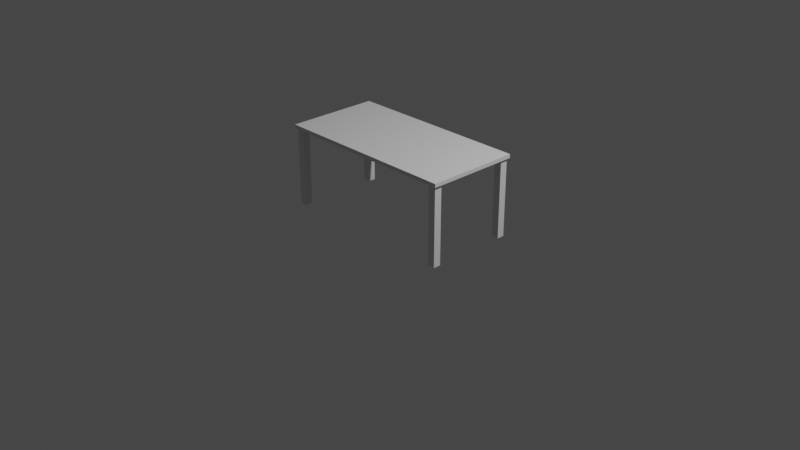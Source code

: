 # Source: table.blend  (saved by Blender 2.82.7; exported with 4.5.12 LTS)
import bpy
from mathutils import Matrix  # noqa: F401  (used for matrix-valued properties, if any)

bpy.ops.wm.read_factory_settings(use_empty=True)
scene = bpy.context.scene
scene.name = 'Scene'

# ---- collections
col_collection = bpy.data.collections.new('Collection'); scene.collection.children.link(col_collection)

# ---- materials (node trees are filled in below, after node groups)
mat_material = bpy.data.materials.new('Material')
mat_material.alpha_threshold = 0.0
mat_material.use_transparent_shadow = False
mat_material.line_color = (0.0, 0.0, 0.0, 1.0)

# ---- material node trees
mat_material.use_nodes = True; mat_material.node_tree.nodes.clear()
_N = mat_material.node_tree.nodes; _L = mat_material.node_tree.links
n0 = _N.new('ShaderNodeOutputMaterial'); n0.name = 'Material Output'; n0.location = (300, 300)
n1 = _N.new('ShaderNodeBsdfPrincipled'); n1.name = 'Principled BSDF'; n1.location = (10, 300)
n1.distribution = 'GGX'
n1.subsurface_method = 'BURLEY'
n1.inputs[2].default_value = 0.4
n1.inputs[3].default_value = 1.45
n1.inputs[27].default_value = (0.0, 0.0, 0.0, 1.0)
n1.inputs[28].default_value = 1.0
_L.new(n1.outputs[0], n0.inputs[0])
n0.is_active_output = True

# ---- world
world_world = bpy.data.worlds.new('World'); scene.world = world_world
world_world.use_nodes = True; world_world.node_tree.nodes.clear()
_N = world_world.node_tree.nodes; _L = world_world.node_tree.links
n0 = _N.new('ShaderNodeOutputWorld'); n0.name = 'World Output'; n0.location = (300, 300)
n1 = _N.new('ShaderNodeBackground'); n1.name = 'Background'; n1.location = (10, 300)
n1.inputs[0].default_value = (0.05088, 0.05088, 0.05088, 1.0)
_L.new(n1.outputs[0], n0.inputs[0])
n0.is_active_output = True
world_world.color = (0.05088, 0.05088, 0.05088)
world_world.use_sun_shadow = False
world_world.sun_shadow_jitter_overblur = 0.0

# ---- cameras
cam_camera = bpy.data.cameras.new('Camera')
cam_camera.clip_end = 100.0
cam_camera.ortho_scale = 7.314

# ---- lights
light_light = bpy.data.lights.new('Light', 'POINT')
light_light.transmission_factor = 0.0
light_light.energy = 1000.0
light_light.shadow_soft_size = 0.1
light_light.shadow_maximum_resolution = 0.006
light_light.use_absolute_resolution = True

# ---- meshes
me_cube = bpy.data.meshes.new('Cube')
me_cube.from_pydata([(1.0, 1.0, 1.0), (1.0, 1.0, -1.0), (1.0, -1.0, 1.0), (1.0, -1.0, -1.0), (-1.0, 1.0, 1.0), (-1.0, 1.0, -1.0), (-1.0, -1.0, 1.0), (-1.0, -1.0, -1.0)], [], [(0, 4, 6, 2), (3, 2, 6, 7), (7, 6, 4, 5), (5, 1, 3, 7), (1, 0, 2, 3), (5, 4, 0, 1)])
_uv = me_cube.uv_layers.new(name='UVMap')
_uv.uv.foreach_set('vector', [0.625, 0.5, 0.875, 0.5, 0.875, 0.75, 0.625, 0.75, 0.375, 0.75, 0.625, 0.75, 0.625, 1.0, 0.375, 1.0, 0.375, 0.0, 0.625, 0.0, 0.625, 0.25, 0.375, 0.25, 0.125, 0.5, 0.375, 0.5, 0.375, 0.75, 0.125, 0.75, 0.375, 0.5, 0.625, 0.5, 0.625, 0.75, 0.375, 0.75, 0.375, 0.25, 0.625, 0.25, 0.625, 0.5, 0.375, 0.5])
me_cube.materials.append(mat_material)
me_cube.use_remesh_preserve_volume = False
me_cube.use_remesh_preserve_attributes = False
me_cube.use_mirror_vertex_groups = False
me_cube.update()
me_cube_001 = bpy.data.meshes.new('Cube.001')
me_cube_001.from_pydata([(-1.0, -1.0, -1.0), (-1.0, -1.0, 1.0), (-1.0, 1.0, -1.0), (-1.0, 1.0, 1.0), (1.0, -1.0, -1.0), (1.0, -1.0, 1.0), (1.0, 1.0, -1.0), (1.0, 1.0, 1.0)], [], [(0, 1, 3, 2), (2, 3, 7, 6), (6, 7, 5, 4), (4, 5, 1, 0), (2, 6, 4, 0), (7, 3, 1, 5)])
_uv = me_cube_001.uv_layers.new(name='UVMap')
_uv.uv.foreach_set('vector', [0.375, 0.0, 0.625, 0.0, 0.625, 0.25, 0.375, 0.25, 0.375, 0.25, 0.625, 0.25, 0.625, 0.5, 0.375, 0.5, 0.375, 0.5, 0.625, 0.5, 0.625, 0.75, 0.375, 0.75, 0.375, 0.75, 0.625, 0.75, 0.625, 1.0, 0.375, 1.0, 0.125, 0.5, 0.375, 0.5, 0.375, 0.75, 0.125, 0.75, 0.625, 0.5, 0.875, 0.5, 0.875, 0.75, 0.625, 0.75])
me_cube_001.use_remesh_fix_poles = True
me_cube_001.use_remesh_preserve_attributes = False
me_cube_001.use_mirror_vertex_groups = False
me_cube_001.update()
me_cube_002 = bpy.data.meshes.new('Cube.002')
me_cube_002.from_pydata([(-1.0, -1.0, -1.0), (-1.0, -1.0, 1.0), (-1.0, 1.0, -1.0), (-1.0, 1.0, 1.0), (1.0, -1.0, -1.0), (1.0, -1.0, 1.0), (1.0, 1.0, -1.0), (1.0, 1.0, 1.0)], [], [(0, 1, 3, 2), (2, 3, 7, 6), (6, 7, 5, 4), (4, 5, 1, 0), (2, 6, 4, 0), (7, 3, 1, 5)])
_uv = me_cube_002.uv_layers.new(name='UVMap')
_uv.uv.foreach_set('vector', [0.375, 0.0, 0.625, 0.0, 0.625, 0.25, 0.375, 0.25, 0.375, 0.25, 0.625, 0.25, 0.625, 0.5, 0.375, 0.5, 0.375, 0.5, 0.625, 0.5, 0.625, 0.75, 0.375, 0.75, 0.375, 0.75, 0.625, 0.75, 0.625, 1.0, 0.375, 1.0, 0.125, 0.5, 0.375, 0.5, 0.375, 0.75, 0.125, 0.75, 0.625, 0.5, 0.875, 0.5, 0.875, 0.75, 0.625, 0.75])
me_cube_002.use_remesh_fix_poles = True
me_cube_002.use_remesh_preserve_attributes = False
me_cube_002.use_mirror_vertex_groups = False
me_cube_002.update()
me_cube_003 = bpy.data.meshes.new('Cube.003')
me_cube_003.from_pydata([(-1.0, -1.0, -1.0), (-1.0, -1.0, 1.0), (-1.0, 1.0, -1.0), (-1.0, 1.0, 1.0), (1.0, -1.0, -1.0), (1.0, -1.0, 1.0), (1.0, 1.0, -1.0), (1.0, 1.0, 1.0)], [], [(0, 1, 3, 2), (2, 3, 7, 6), (6, 7, 5, 4), (4, 5, 1, 0), (2, 6, 4, 0), (7, 3, 1, 5)])
_uv = me_cube_003.uv_layers.new(name='UVMap')
_uv.uv.foreach_set('vector', [0.375, 0.0, 0.625, 0.0, 0.625, 0.25, 0.375, 0.25, 0.375, 0.25, 0.625, 0.25, 0.625, 0.5, 0.375, 0.5, 0.375, 0.5, 0.625, 0.5, 0.625, 0.75, 0.375, 0.75, 0.375, 0.75, 0.625, 0.75, 0.625, 1.0, 0.375, 1.0, 0.125, 0.5, 0.375, 0.5, 0.375, 0.75, 0.125, 0.75, 0.625, 0.5, 0.875, 0.5, 0.875, 0.75, 0.625, 0.75])
me_cube_003.use_remesh_fix_poles = True
me_cube_003.use_remesh_preserve_attributes = False
me_cube_003.use_mirror_vertex_groups = False
me_cube_003.update()
me_cube_004 = bpy.data.meshes.new('Cube.004')
me_cube_004.from_pydata([(-1.0, -1.0, -1.0), (-1.0, -1.0, 1.0), (-1.0, 1.0, -1.0), (-1.0, 1.0, 1.0), (1.0, -1.0, -1.0), (1.0, -1.0, 1.0), (1.0, 1.0, -1.0), (1.0, 1.0, 1.0)], [], [(0, 1, 3, 2), (2, 3, 7, 6), (6, 7, 5, 4), (4, 5, 1, 0), (2, 6, 4, 0), (7, 3, 1, 5)])
_uv = me_cube_004.uv_layers.new(name='UVMap')
_uv.uv.foreach_set('vector', [0.375, 0.0, 0.625, 0.0, 0.625, 0.25, 0.375, 0.25, 0.375, 0.25, 0.625, 0.25, 0.625, 0.5, 0.375, 0.5, 0.375, 0.5, 0.625, 0.5, 0.625, 0.75, 0.375, 0.75, 0.375, 0.75, 0.625, 0.75, 0.625, 1.0, 0.375, 1.0, 0.125, 0.5, 0.375, 0.5, 0.375, 0.75, 0.125, 0.75, 0.625, 0.5, 0.875, 0.5, 0.875, 0.75, 0.625, 0.75])
me_cube_004.use_remesh_fix_poles = True
me_cube_004.use_remesh_preserve_attributes = False
me_cube_004.use_mirror_vertex_groups = False
me_cube_004.update()

# ---- objects
ob_cube = bpy.data.objects.new('Cube', me_cube)
ob_light = bpy.data.objects.new('Light', light_light)
ob_camera = bpy.data.objects.new('Camera', cam_camera)
ob_cube_001 = bpy.data.objects.new('Cube.001', me_cube_001)
ob_cube_002 = bpy.data.objects.new('Cube.002', me_cube_002)
ob_cube_003 = bpy.data.objects.new('Cube.003', me_cube_003)
ob_cube_004 = bpy.data.objects.new('Cube.004', me_cube_004)

# ---- transforms, parenting, visibility, modifiers, constraints
ob_cube.location = (0.0, 0.0, 0.85)
ob_cube.scale = (1.0, 0.5, 0.02)
ob_cube.lock_rotations_4d = False
ob_cube.empty_display_type = 'ARROWS'
ob_cube.lineart.crease_threshold = 0.0
ob_light.location = (4.076, 1.005, 5.904)
ob_light.rotation_euler = (0.6503, 0.05522, 1.866)
ob_light.lock_rotations_4d = False
ob_light.empty_display_type = 'ARROWS'
ob_light.color = (0.0, 0.0, 0.0, 0.0)
ob_light.lineart.crease_threshold = 0.0
ob_camera.location = (7.359, -6.926, 4.958)
ob_camera.rotation_euler = (1.109, 0.0, 0.8149)
ob_camera.lock_rotations_4d = False
ob_camera.empty_display_type = 'ARROWS'
ob_camera.color = (0.0, 0.0, 0.0, 0.0)
ob_camera.display_type = 'WIRE'
ob_camera.lineart.crease_threshold = 0.0
ob_cube_001.location = (0.94, 0.44, 0.425)
ob_cube_001.scale = (0.04, 0.04, 0.425)
ob_cube_001.lineart.crease_threshold = 0.0
ob_cube_002.location = (-0.94, 0.44, 0.425)
ob_cube_002.scale = (0.04, 0.04, 0.425)
ob_cube_002.lineart.crease_threshold = 0.0
ob_cube_003.location = (0.94, -0.44, 0.425)
ob_cube_003.scale = (0.04, 0.04, 0.425)
ob_cube_003.lineart.crease_threshold = 0.0
ob_cube_004.location = (-0.94, -0.44, 0.425)
ob_cube_004.scale = (0.04, 0.04, 0.425)
ob_cube_004.lineart.crease_threshold = 0.0

# ---- collection membership
col_collection.objects.link(ob_cube)
col_collection.objects.link(ob_light)
col_collection.objects.link(ob_camera)
col_collection.objects.link(ob_cube_001)
col_collection.objects.link(ob_cube_002)
col_collection.objects.link(ob_cube_003)
col_collection.objects.link(ob_cube_004)

# ---- scene / render settings (as saved in the file)
scene.camera = ob_camera
scene.frame_start = 1; scene.frame_end = 250; scene.frame_set(1)
scene.render.engine = 'BLENDER_EEVEE_NEXT'
scene.cycles.use_denoising = False
scene.cycles.samples = 128
scene.cycles.sampling_pattern = 'TABULATED_SOBOL'
scene.cycles.use_adaptive_sampling = False
scene.cycles.use_light_tree = False
scene.view_settings.view_transform = 'Filmic'
bpy.context.view_layer.update()
